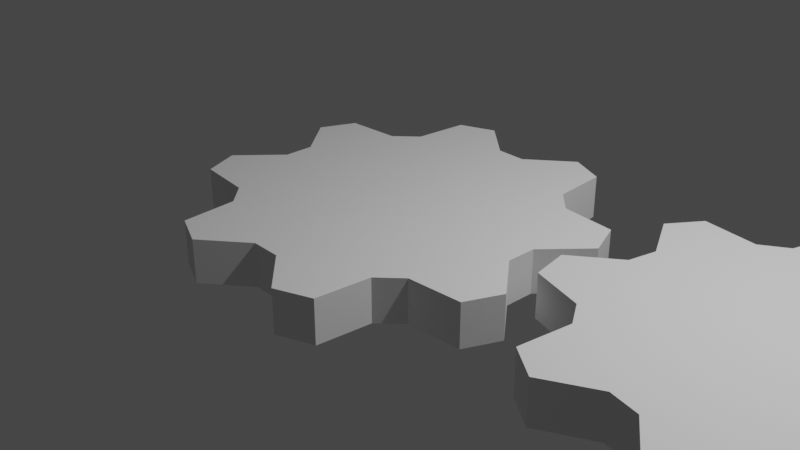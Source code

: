 # Source: simple_gear_anim.blend  (saved by Blender 3.6.11; exported with 4.5.12 LTS)
import bpy
from mathutils import Matrix  # noqa: F401  (used for matrix-valued properties, if any)

bpy.ops.wm.read_factory_settings(use_empty=True)
scene = bpy.context.scene
scene.name = 'Scene'

# ---- collections
col_collection = bpy.data.collections.new('Collection'); scene.collection.children.link(col_collection)

# ---- world
world_world = bpy.data.worlds.new('World'); scene.world = world_world
world_world.use_nodes = True; world_world.node_tree.nodes.clear()
_N = world_world.node_tree.nodes; _L = world_world.node_tree.links
n0 = _N.new('ShaderNodeOutputWorld'); n0.name = 'World Output'; n0.location = (300, 300)
n1 = _N.new('ShaderNodeBackground'); n1.name = 'Background'; n1.location = (10, 300)
n1.inputs[0].default_value = (0.05088, 0.05088, 0.05088, 1.0)
_L.new(n1.outputs[0], n0.inputs[0])
n0.is_active_output = True
world_world.color = (0.05088, 0.05088, 0.05088)
world_world.use_sun_shadow = False
world_world.sun_shadow_jitter_overblur = 0.0

# ---- cameras
cam_camera = bpy.data.cameras.new('Camera')
cam_camera.clip_end = 100.0
cam_camera.ortho_scale = 7.314

# ---- lights
light_light = bpy.data.lights.new('Light', 'POINT')
light_light.transmission_factor = 0.0
light_light.energy = 1000.0
light_light.shadow_soft_size = 0.1
light_light.shadow_maximum_resolution = 0.006
light_light.use_absolute_resolution = True

# ---- meshes
me_cylinder = bpy.data.meshes.new('Cylinder')
me_cylinder.from_pydata([(0.0, 2.128, -0.2338), (0.0, 2.128, 0.2338), (0.4151, 2.087, -0.2338), (0.4151, 2.087, 0.2338), (0.6336, 1.53, -0.2338), (0.6336, 1.53, 0.2338), (0.9198, 1.377, -0.2338), (0.9198, 1.377, 0.2338), (1.505, 1.505, -0.2338), (1.505, 1.505, 0.2338), (1.769, 1.182, -0.2338), (1.769, 1.182, 0.2338), (1.53, 0.6336, -0.2338), (1.53, 0.6336, 0.2338), (1.624, 0.323, -0.2338), (1.624, 0.323, 0.2338), (2.128, 0.0, -0.2338), (2.128, 0.0, 0.2338), (2.087, -0.4151, -0.2338), (2.087, -0.4151, 0.2338), (1.53, -0.6336, -0.2338), (1.53, -0.6336, 0.2338), (1.377, -0.9198, -0.2338), (1.377, -0.9198, 0.2338), (1.505, -1.505, -0.2338), (1.505, -1.505, 0.2338), (1.182, -1.769, -0.2338), (1.182, -1.769, 0.2338), (0.6336, -1.53, -0.2338), (0.6336, -1.53, 0.2338), (0.323, -1.624, -0.2338), (0.323, -1.624, 0.2338), (0.0, -2.128, -0.2338), (0.0, -2.128, 0.2338), (-0.4151, -2.087, -0.2338), (-0.4151, -2.087, 0.2338), (-0.6336, -1.53, -0.2338), (-0.6336, -1.53, 0.2338), (-0.9198, -1.377, -0.2338), (-0.9198, -1.377, 0.2338), (-1.505, -1.505, -0.2338), (-1.505, -1.505, 0.2338), (-1.769, -1.182, -0.2338), (-1.769, -1.182, 0.2338), (-1.53, -0.6336, -0.2338), (-1.53, -0.6336, 0.2338), (-1.624, -0.323, -0.2338), (-1.624, -0.323, 0.2338), (-2.128, 0.0, -0.2338), (-2.128, 0.0, 0.2338), (-2.087, 0.4151, -0.2338), (-2.087, 0.4151, 0.2338), (-1.53, 0.6336, -0.2338), (-1.53, 0.6336, 0.2338), (-1.377, 0.9198, -0.2338), (-1.377, 0.9198, 0.2338), (-1.505, 1.505, -0.2338), (-1.505, 1.505, 0.2338), (-1.182, 1.769, -0.2338), (-1.182, 1.769, 0.2338), (-0.6336, 1.53, -0.2338), (-0.6336, 1.53, 0.2338), (-0.323, 1.624, -0.2338), (-0.323, 1.624, 0.2338)], [], [(0, 1, 3, 2), (2, 3, 5, 4), (4, 5, 7, 6), (6, 7, 9, 8), (8, 9, 11, 10), (10, 11, 13, 12), (12, 13, 15, 14), (14, 15, 17, 16), (16, 17, 19, 18), (18, 19, 21, 20), (20, 21, 23, 22), (22, 23, 25, 24), (24, 25, 27, 26), (26, 27, 29, 28), (28, 29, 31, 30), (30, 31, 33, 32), (32, 33, 35, 34), (34, 35, 37, 36), (36, 37, 39, 38), (38, 39, 41, 40), (40, 41, 43, 42), (42, 43, 45, 44), (44, 45, 47, 46), (46, 47, 49, 48), (48, 49, 51, 50), (50, 51, 53, 52), (52, 53, 55, 54), (54, 55, 57, 56), (56, 57, 59, 58), (58, 59, 61, 60), (3, 1, 63, 61, 59, 57, 55, 53, 51, 49, 47, 45, 43, 41, 39, 37, 35, 33, 31, 29, 27, 25, 23, 21, 19, 17, 15, 13, 11, 9, 7, 5), (60, 61, 63, 62), (62, 63, 1, 0), (0, 2, 4, 6, 8, 10, 12, 14, 16, 18, 20, 22, 24, 26, 28, 30, 32, 34, 36, 38, 40, 42, 44, 46, 48, 50, 52, 54, 56, 58, 60, 62)])
_uv = me_cylinder.uv_layers.new(name='UVMap')
_uv.uv.foreach_set('vector', [1.0, 0.5, 1.0, 1.0, 0.9688, 1.0, 0.9688, 0.5, 0.9688, 0.5, 0.9688, 1.0, 0.9375, 1.0, 0.9375, 0.5, 0.9375, 0.5, 0.9375, 1.0, 0.9062, 1.0, 0.9062, 0.5, 0.9062, 0.5, 0.9062, 1.0, 0.875, 1.0, 0.875, 0.5, 0.875, 0.5, 0.875, 1.0, 0.8438, 1.0, 0.8438, 0.5, 0.8438, 0.5, 0.8438, 1.0, 0.8125, 1.0, 0.8125, 0.5, 0.8125, 0.5, 0.8125, 1.0, 0.7812, 1.0, 0.7812, 0.5, 0.7812, 0.5, 0.7812, 1.0, 0.75, 1.0, 0.75, 0.5, 0.75, 0.5, 0.75, 1.0, 0.7188, 1.0, 0.7188, 0.5, 0.7188, 0.5, 0.7188, 1.0, 0.6875, 1.0, 0.6875, 0.5, 0.6875, 0.5, 0.6875, 1.0, 0.6562, 1.0, 0.6562, 0.5, 0.6562, 0.5, 0.6562, 1.0, 0.625, 1.0, 0.625, 0.5, 0.625, 0.5, 0.625, 1.0, 0.5938, 1.0, 0.5938, 0.5, 0.5938, 0.5, 0.5938, 1.0, 0.5625, 1.0, 0.5625, 0.5, 0.5625, 0.5, 0.5625, 1.0, 0.5312, 1.0, 0.5312, 0.5, 0.5312, 0.5, 0.5312, 1.0, 0.5, 1.0, 0.5, 0.5, 0.5, 0.5, 0.5, 1.0, 0.4688, 1.0, 0.4688, 0.5, 0.4688, 0.5, 0.4688, 1.0, 0.4375, 1.0, 0.4375, 0.5, 0.4375, 0.5, 0.4375, 1.0, 0.4062, 1.0, 0.4062, 0.5, 0.4062, 0.5, 0.4062, 1.0, 0.375, 1.0, 0.375, 0.5, 0.375, 0.5, 0.375, 1.0, 0.3438, 1.0, 0.3438, 0.5, 0.3438, 0.5, 0.3438, 1.0, 0.3125, 1.0, 0.3125, 0.5, 0.3125, 0.5, 0.3125, 1.0, 0.2812, 1.0, 0.2812, 0.5, 0.2812, 0.5, 0.2812, 1.0, 0.25, 1.0, 0.25, 0.5, 0.25, 0.5, 0.25, 1.0, 0.2188, 1.0, 0.2188, 0.5, 0.2188, 0.5, 0.2188, 1.0, 0.1875, 1.0, 0.1875, 0.5, 0.1875, 0.5, 0.1875, 1.0, 0.1562, 1.0, 0.1562, 0.5, 0.1562, 0.5, 0.1562, 1.0, 0.125, 1.0, 0.125, 0.5, 0.125, 0.5, 0.125, 1.0, 0.09375, 1.0, 0.09375, 0.5, 0.09375, 0.5, 0.09375, 1.0, 0.0625, 1.0, 0.0625, 0.5, 0.2968, 0.4854, 0.25, 0.49, 0.2032, 0.4854, 0.1582, 0.4717, 0.1167, 0.4496, 0.08029, 0.4197, 0.05045, 0.3833, 0.02827, 0.3418, 0.01461, 0.2968, 0.01, 0.25, 0.01461, 0.2032, 0.02827, 0.1582, 0.05045, 0.1167, 0.08029, 0.08029, 0.1167, 0.05045, 0.1582, 0.02827, 0.2032, 0.01461, 0.25, 0.01, 0.2968, 0.01461, 0.3418, 0.02827, 0.3833, 0.05045, 0.4197, 0.08029, 0.4496, 0.1167, 0.4717, 0.1582, 0.4854, 0.2032, 0.49, 0.25, 0.4854, 0.2968, 0.4717, 0.3418, 0.4496, 0.3833, 0.4197, 0.4197, 0.3833, 0.4496, 0.3418, 0.4717, 0.0625, 0.5, 0.0625, 1.0, 0.03125, 1.0, 0.03125, 0.5, 0.03125, 0.5, 0.03125, 1.0, 0.0, 1.0, 0.0, 0.5, 0.75, 0.49, 0.7968, 0.4854, 0.8418, 0.4717, 0.8833, 0.4496, 0.9197, 0.4197, 0.9496, 0.3833, 0.9717, 0.3418, 0.9854, 0.2968, 0.99, 0.25, 0.9854, 0.2032, 0.9717, 0.1582, 0.9496, 0.1167, 0.9197, 0.08029, 0.8833, 0.05045, 0.8418, 0.02827, 0.7968, 0.01461, 0.75, 0.01, 0.7032, 0.01461, 0.6582, 0.02827, 0.6167, 0.05045, 0.5803, 0.08029, 0.5504, 0.1167, 0.5283, 0.1582, 0.5146, 0.2032, 0.51, 0.25, 0.5146, 0.2968, 0.5283, 0.3418, 0.5504, 0.3833, 0.5803, 0.4197, 0.6167, 0.4496, 0.6582, 0.4717, 0.7032, 0.4854])
me_cylinder.update()
me_cylinder_001 = bpy.data.meshes.new('Cylinder.001')
me_cylinder_001.from_pydata([(0.0, 2.128, -0.2338), (0.0, 2.128, 0.2338), (0.4151, 2.087, -0.2338), (0.4151, 2.087, 0.2338), (0.6336, 1.53, -0.2338), (0.6336, 1.53, 0.2338), (0.9198, 1.377, -0.2338), (0.9198, 1.377, 0.2338), (1.505, 1.505, -0.2338), (1.505, 1.505, 0.2338), (1.769, 1.182, -0.2338), (1.769, 1.182, 0.2338), (1.53, 0.6336, -0.2338), (1.53, 0.6336, 0.2338), (1.624, 0.323, -0.2338), (1.624, 0.323, 0.2338), (2.128, 0.0, -0.2338), (2.128, 0.0, 0.2338), (2.087, -0.4151, -0.2338), (2.087, -0.4151, 0.2338), (1.53, -0.6336, -0.2338), (1.53, -0.6336, 0.2338), (1.377, -0.9198, -0.2338), (1.377, -0.9198, 0.2338), (1.505, -1.505, -0.2338), (1.505, -1.505, 0.2338), (1.182, -1.769, -0.2338), (1.182, -1.769, 0.2338), (0.6336, -1.53, -0.2338), (0.6336, -1.53, 0.2338), (0.323, -1.624, -0.2338), (0.323, -1.624, 0.2338), (0.0, -2.128, -0.2338), (0.0, -2.128, 0.2338), (-0.4151, -2.087, -0.2338), (-0.4151, -2.087, 0.2338), (-0.6336, -1.53, -0.2338), (-0.6336, -1.53, 0.2338), (-0.9198, -1.377, -0.2338), (-0.9198, -1.377, 0.2338), (-1.505, -1.505, -0.2338), (-1.505, -1.505, 0.2338), (-1.769, -1.182, -0.2338), (-1.769, -1.182, 0.2338), (-1.53, -0.6336, -0.2338), (-1.53, -0.6336, 0.2338), (-1.624, -0.323, -0.2338), (-1.624, -0.323, 0.2338), (-2.128, 0.0, -0.2338), (-2.128, 0.0, 0.2338), (-2.087, 0.4151, -0.2338), (-2.087, 0.4151, 0.2338), (-1.53, 0.6336, -0.2338), (-1.53, 0.6336, 0.2338), (-1.377, 0.9198, -0.2338), (-1.377, 0.9198, 0.2338), (-1.505, 1.505, -0.2338), (-1.505, 1.505, 0.2338), (-1.182, 1.769, -0.2338), (-1.182, 1.769, 0.2338), (-0.6336, 1.53, -0.2338), (-0.6336, 1.53, 0.2338), (-0.323, 1.624, -0.2338), (-0.323, 1.624, 0.2338)], [], [(0, 1, 3, 2), (2, 3, 5, 4), (4, 5, 7, 6), (6, 7, 9, 8), (8, 9, 11, 10), (10, 11, 13, 12), (12, 13, 15, 14), (14, 15, 17, 16), (16, 17, 19, 18), (18, 19, 21, 20), (20, 21, 23, 22), (22, 23, 25, 24), (24, 25, 27, 26), (26, 27, 29, 28), (28, 29, 31, 30), (30, 31, 33, 32), (32, 33, 35, 34), (34, 35, 37, 36), (36, 37, 39, 38), (38, 39, 41, 40), (40, 41, 43, 42), (42, 43, 45, 44), (44, 45, 47, 46), (46, 47, 49, 48), (48, 49, 51, 50), (50, 51, 53, 52), (52, 53, 55, 54), (54, 55, 57, 56), (56, 57, 59, 58), (58, 59, 61, 60), (3, 1, 63, 61, 59, 57, 55, 53, 51, 49, 47, 45, 43, 41, 39, 37, 35, 33, 31, 29, 27, 25, 23, 21, 19, 17, 15, 13, 11, 9, 7, 5), (60, 61, 63, 62), (62, 63, 1, 0), (0, 2, 4, 6, 8, 10, 12, 14, 16, 18, 20, 22, 24, 26, 28, 30, 32, 34, 36, 38, 40, 42, 44, 46, 48, 50, 52, 54, 56, 58, 60, 62)])
_uv = me_cylinder_001.uv_layers.new(name='UVMap')
_uv.uv.foreach_set('vector', [1.0, 0.5, 1.0, 1.0, 0.9688, 1.0, 0.9688, 0.5, 0.9688, 0.5, 0.9688, 1.0, 0.9375, 1.0, 0.9375, 0.5, 0.9375, 0.5, 0.9375, 1.0, 0.9062, 1.0, 0.9062, 0.5, 0.9062, 0.5, 0.9062, 1.0, 0.875, 1.0, 0.875, 0.5, 0.875, 0.5, 0.875, 1.0, 0.8438, 1.0, 0.8438, 0.5, 0.8438, 0.5, 0.8438, 1.0, 0.8125, 1.0, 0.8125, 0.5, 0.8125, 0.5, 0.8125, 1.0, 0.7812, 1.0, 0.7812, 0.5, 0.7812, 0.5, 0.7812, 1.0, 0.75, 1.0, 0.75, 0.5, 0.75, 0.5, 0.75, 1.0, 0.7188, 1.0, 0.7188, 0.5, 0.7188, 0.5, 0.7188, 1.0, 0.6875, 1.0, 0.6875, 0.5, 0.6875, 0.5, 0.6875, 1.0, 0.6562, 1.0, 0.6562, 0.5, 0.6562, 0.5, 0.6562, 1.0, 0.625, 1.0, 0.625, 0.5, 0.625, 0.5, 0.625, 1.0, 0.5938, 1.0, 0.5938, 0.5, 0.5938, 0.5, 0.5938, 1.0, 0.5625, 1.0, 0.5625, 0.5, 0.5625, 0.5, 0.5625, 1.0, 0.5312, 1.0, 0.5312, 0.5, 0.5312, 0.5, 0.5312, 1.0, 0.5, 1.0, 0.5, 0.5, 0.5, 0.5, 0.5, 1.0, 0.4688, 1.0, 0.4688, 0.5, 0.4688, 0.5, 0.4688, 1.0, 0.4375, 1.0, 0.4375, 0.5, 0.4375, 0.5, 0.4375, 1.0, 0.4062, 1.0, 0.4062, 0.5, 0.4062, 0.5, 0.4062, 1.0, 0.375, 1.0, 0.375, 0.5, 0.375, 0.5, 0.375, 1.0, 0.3438, 1.0, 0.3438, 0.5, 0.3438, 0.5, 0.3438, 1.0, 0.3125, 1.0, 0.3125, 0.5, 0.3125, 0.5, 0.3125, 1.0, 0.2812, 1.0, 0.2812, 0.5, 0.2812, 0.5, 0.2812, 1.0, 0.25, 1.0, 0.25, 0.5, 0.25, 0.5, 0.25, 1.0, 0.2188, 1.0, 0.2188, 0.5, 0.2188, 0.5, 0.2188, 1.0, 0.1875, 1.0, 0.1875, 0.5, 0.1875, 0.5, 0.1875, 1.0, 0.1562, 1.0, 0.1562, 0.5, 0.1562, 0.5, 0.1562, 1.0, 0.125, 1.0, 0.125, 0.5, 0.125, 0.5, 0.125, 1.0, 0.09375, 1.0, 0.09375, 0.5, 0.09375, 0.5, 0.09375, 1.0, 0.0625, 1.0, 0.0625, 0.5, 0.2968, 0.4854, 0.25, 0.49, 0.2032, 0.4854, 0.1582, 0.4717, 0.1167, 0.4496, 0.08029, 0.4197, 0.05045, 0.3833, 0.02827, 0.3418, 0.01461, 0.2968, 0.01, 0.25, 0.01461, 0.2032, 0.02827, 0.1582, 0.05045, 0.1167, 0.08029, 0.08029, 0.1167, 0.05045, 0.1582, 0.02827, 0.2032, 0.01461, 0.25, 0.01, 0.2968, 0.01461, 0.3418, 0.02827, 0.3833, 0.05045, 0.4197, 0.08029, 0.4496, 0.1167, 0.4717, 0.1582, 0.4854, 0.2032, 0.49, 0.25, 0.4854, 0.2968, 0.4717, 0.3418, 0.4496, 0.3833, 0.4197, 0.4197, 0.3833, 0.4496, 0.3418, 0.4717, 0.0625, 0.5, 0.0625, 1.0, 0.03125, 1.0, 0.03125, 0.5, 0.03125, 0.5, 0.03125, 1.0, 0.0, 1.0, 0.0, 0.5, 0.75, 0.49, 0.7968, 0.4854, 0.8418, 0.4717, 0.8833, 0.4496, 0.9197, 0.4197, 0.9496, 0.3833, 0.9717, 0.3418, 0.9854, 0.2968, 0.99, 0.25, 0.9854, 0.2032, 0.9717, 0.1582, 0.9496, 0.1167, 0.9197, 0.08029, 0.8833, 0.05045, 0.8418, 0.02827, 0.7968, 0.01461, 0.75, 0.01, 0.7032, 0.01461, 0.6582, 0.02827, 0.6167, 0.05045, 0.5803, 0.08029, 0.5504, 0.1167, 0.5283, 0.1582, 0.5146, 0.2032, 0.51, 0.25, 0.5146, 0.2968, 0.5283, 0.3418, 0.5504, 0.3833, 0.5803, 0.4197, 0.6167, 0.4496, 0.6582, 0.4717, 0.7032, 0.4854])
me_cylinder_001.update()

# ---- objects
ob_light = bpy.data.objects.new('Light', light_light)
ob_camera = bpy.data.objects.new('Camera', cam_camera)
ob_cylinder = bpy.data.objects.new('Cylinder', me_cylinder)
ob_cylinder_001 = bpy.data.objects.new('Cylinder.001', me_cylinder_001)

# ---- transforms, parenting, visibility, modifiers, constraints
ob_light.location = (4.076, 1.005, 5.904)
ob_light.rotation_euler = (0.6503, 0.05522, 1.866)
ob_light.lock_rotations_4d = False
ob_light.empty_display_type = 'ARROWS'
ob_light.color = (0.0, 0.0, 0.0, 0.0)
ob_light.lineart.crease_threshold = 0.0
ob_camera.location = (7.359, -6.926, 4.958)
ob_camera.rotation_euler = (1.109, 0.0, 0.8149)
ob_camera.lock_rotations_4d = False
ob_camera.empty_display_type = 'ARROWS'
ob_camera.color = (0.0, 0.0, 0.0, 0.0)
ob_camera.display_type = 'WIRE'
ob_camera.lineart.crease_threshold = 0.0
ob_cylinder.location = (0.0, 0.0, 0.0)
ob_cylinder.rotation_euler = (0.0, -0.0, 5.184)
ob_cylinder_001.location = (4.017, 0.3938, 0.0)
ob_cylinder_001.rotation_euler = (0.0, -0.0, -5.226)

# ---- collection membership
col_collection.objects.link(ob_light)
col_collection.objects.link(ob_camera)
col_collection.objects.link(ob_cylinder)
col_collection.objects.link(ob_cylinder_001)

# ---- scene / render settings (as saved in the file)
scene.camera = ob_camera
scene.frame_start = 1; scene.frame_end = 120; scene.frame_set(99)
scene.render.engine = 'BLENDER_EEVEE_NEXT'
scene.cycles.sampling_pattern = 'TABULATED_SOBOL'
scene.view_settings.view_transform = 'Filmic'
bpy.context.view_layer.update()
